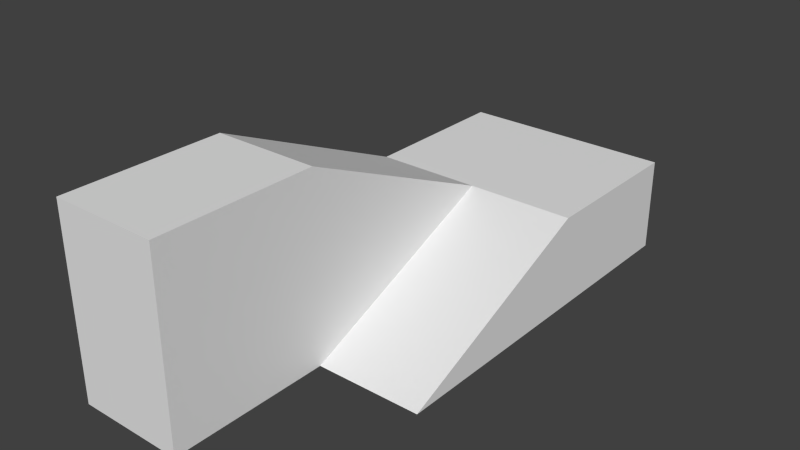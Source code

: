 # Source: Ramp_B.blend  (saved by Blender 2.76.0; exported with 4.5.12 LTS)
import bpy
from mathutils import Matrix  # noqa: F401  (used for matrix-valued properties, if any)

bpy.ops.wm.read_factory_settings(use_empty=True)
scene = bpy.context.scene
scene.name = 'Scene'

# ---- collections
col_collection_1 = bpy.data.collections.new('Collection 1'); scene.collection.children.link(col_collection_1)

# ---- materials (node trees are filled in below, after node groups)
mat_material = bpy.data.materials.new('Material')
mat_material.alpha_threshold = 0.0
mat_material.use_transparent_shadow = False
mat_material.roughness = 0.5
mat_material.line_color = (0.0, 0.0, 0.0, 1.0)

# ---- material node trees

# ---- world
world_world = bpy.data.worlds.new('World'); scene.world = world_world
world_world.color = (0.05088, 0.05088, 0.05088)
world_world.use_sun_shadow = False
world_world.sun_shadow_jitter_overblur = 0.0
world_world.cycles.sampling_method = 'MANUAL'
world_world.cycles.sample_map_resolution = 256

# ---- meshes
me_cube_002 = bpy.data.meshes.new('Cube.002')
me_cube_002.from_pydata([(2.0, 2.172e-05, 10.0), (-7.284e-05, 1.75, 10.0), (2.0, 1.75, 10.0), (-2.0, 3.62e-05, 10.0), (-2.0, 1.75, 10.0), (-7.284e-05, 3.62e-05, 10.0), (-2.0, 1.75, 7.0), (2.0, -1.448e-05, 1.478e-05), (-1.819e-12, 9.095e-13, 2.384e-07), (2.267e-05, 3.5, -1.24e-05), (2.0, 3.5, 2.98e-06), (-5.124e-05, 1.75, 7.0), (2.0, 1.75, 7.0), (1.041e-06, 3.5, 3.0), (2.0, 3.5, 3.0), (-2.202e-05, 1.085e-05, 3.0), (-2.0, 1.085e-05, 3.0), (-2.0, 2.536e-05, 7.0), (2.0, -3.576e-06, 3.0), (2.0, 2.53e-05, 7.0)], [], [(1, 11, 6, 4), (8, 9, 10, 7), (12, 2, 0, 19), (9, 13, 14, 10), (10, 14, 18, 7), (12, 14, 13, 11), (2, 12, 11, 1), (6, 16, 17), (13, 9, 8, 15), (12, 19, 18, 14), (1, 5, 0, 2), (3, 4, 6, 17), (5, 1, 4, 3), (6, 11, 15, 16), (11, 13, 15)])
_uv = me_cube_002.uv_layers.new(name='UVMap')
_uv.uv.foreach_set('vector', [9.998e-05, 0.0001004, 9.998e-05, 0.0001004, 9.998e-05, 0.0001004, 9.998e-05, 0.0001004, 0.04999, 1.0, 1.192e-07, 1.0, 0.0, 0.0001847, 0.04999, 0.0001848, 0.0001005, 0.9999, 8.941e-07, 1.0, 0.04999, 1.0, 0.0001005, 0.9999, 9.998e-05, 0.0001004, 9.998e-05, 0.0001004, 0.0001005, 0.9999, 0.0001005, 0.9999, 8.941e-07, 1.0, 0.0001005, 0.9999, 0.0001005, 0.9999, 0.04999, 1.0, 0.0, 0.0, 9.998e-05, 0.0001004, 0.0, 0.0, 0.0001005, 0.9999, 0.0001005, 0.9999, 0.0001005, 0.9999, 9.998e-05, 0.0001004, 9.998e-05, 0.0001004, 9.998e-05, 0.0001004, 9.998e-05, 0.0001004, 0.0, 0.0, 9.998e-05, 0.0001004, 0.04999, 1.0, 0.0, 1.0, 9.998e-05, 0.0001004, 0.0001005, 0.9999, 0.0, 0.0, 0.0001005, 0.9999, 0.0, 0.0, 9.998e-05, 0.0001004, 0.0, 1.0, 0.0, 0.0, 8.941e-07, 1.0, 0.0, 1.0, 0.04999, 1.0, 9.998e-05, 0.0001004, 9.998e-05, 0.0001004, 0.0, 1.0, 9.998e-05, 0.0001004, 9.998e-05, 0.0001004, 0.0, 1.0, 9.998e-05, 0.0001004, 9.998e-05, 0.0001004, 9.998e-05, 0.0001004, 9.998e-05, 0.0001004, 0.0, 0.0, 9.998e-05, 0.0001004, 9.998e-05, 0.0001004])
me_cube_002.materials.append(mat_material)
me_cube_002.use_remesh_preserve_volume = False
me_cube_002.use_remesh_preserve_attributes = False
me_cube_002.use_mirror_vertex_groups = False
me_cube_002.update()

# ---- objects
ob_ramp_002 = bpy.data.objects.new('Ramp.002', me_cube_002)

# ---- transforms, parenting, visibility, modifiers, constraints
ob_ramp_002.location = (0.0, 0.0, 0.0)
ob_ramp_002.rotation_euler = (1.571, -0.0, -3.142)
ob_ramp_002.lock_rotations_4d = False
ob_ramp_002.empty_display_type = 'ARROWS'
ob_ramp_002.lineart.crease_threshold = 0.0

# ---- collection membership
col_collection_1.objects.link(ob_ramp_002)

# ---- scene / render settings (as saved in the file)
scene.frame_start = 1; scene.frame_end = 250; scene.frame_set(1)
scene.render.engine = 'BLENDER_EEVEE_NEXT'
scene.render.resolution_percentage = 50
scene.render.dither_intensity = 0.0
scene.cycles.use_denoising = False
scene.cycles.samples = 10
scene.cycles.sampling_pattern = 'TABULATED_SOBOL'
scene.cycles.light_sampling_threshold = 0.0
scene.cycles.use_adaptive_sampling = False
scene.cycles.use_light_tree = False
scene.cycles.blur_glossy = 0.0
scene.cycles.pixel_filter_type = 'GAUSSIAN'
scene.cycles.sample_clamp_indirect = 0.0
scene.view_settings.view_transform = 'Standard'
bpy.context.view_layer.update()

# ---- added for rendering (the .blend has no active camera and no usable light): camera, sun
cam_auto = bpy.data.cameras.new('AutoCamera')
cam_auto.lens = 50.0
cam_auto.sensor_width = 36.0
cam_auto.clip_end = 1000.0
ob_auto_camera = bpy.data.objects.new('AutoCamera', cam_auto)
scene.collection.objects.link(ob_auto_camera)
ob_auto_camera.location = (10.4781, -7.57368, 10.1324)
ob_auto_camera.rotation_euler = (1.09748, -7.21219e-08, 0.694738)
scene.camera = ob_auto_camera
light_auto_sun = bpy.data.lights.new('AutoSun', 'SUN')
light_auto_sun.energy = 3.0
light_auto_sun.angle = 0.0523599
ob_auto_sun = bpy.data.objects.new('AutoSun', light_auto_sun)
scene.collection.objects.link(ob_auto_sun)
ob_auto_sun.rotation_euler = (0.872665, 0.174533, 0.523599)
bpy.context.view_layer.update()
